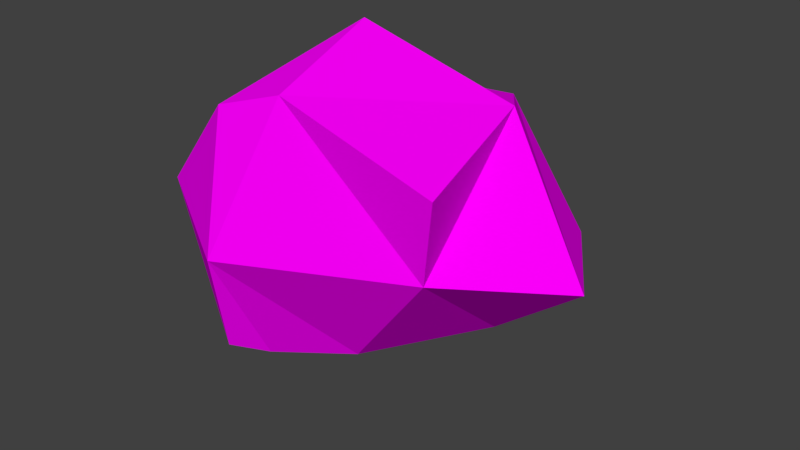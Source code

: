 # Source: rock.blend  (saved by Blender 2.77.0; exported with 4.5.12 LTS)
import bpy
from mathutils import Matrix  # noqa: F401  (used for matrix-valued properties, if any)

bpy.ops.wm.read_factory_settings(use_empty=True)
scene = bpy.context.scene
scene.name = 'Scene'

# ---- collections
col_collection_1 = bpy.data.collections.new('Collection 1'); scene.collection.children.link(col_collection_1)

# ---- images (referenced by path relative to the original .blend; pixels are not part of the script)
import os
ASSET_DIR = os.environ.get("B2B_ASSET_DIR", "")  # directory of the original .blend (textures are referenced by path, not embedded)
HERE = os.path.dirname(os.path.abspath(__file__))  # packed textures are extracted next to this script under _unpacked/

def load_image(name, relpath, width, height, colorspace="sRGB"):
    """Load a texture the original file referenced (path relative to the .blend, or extracted next to this script)."""
    p = next((c for c in (os.path.join(HERE, relpath), os.path.join(ASSET_DIR, relpath)) if relpath and os.path.exists(c)), "")
    if p:
        img = bpy.data.images.load(p, check_existing=True)
        img.name = name
    else:  # same state as the original file: an image datablock whose file is absent (Cycles renders it pink)
        img = bpy.data.images.new(name, width, height)
        img.source = "FILE"
        img.filepath = "//" + (relpath or name)
    img.colorspace_settings.name = colorspace
    return img
img_colorpalette_jpg_001 = load_image('colorPalette.jpg.001', 'colorPalette.jpg', 1024, 1024, 'sRGB')

# ---- materials (node trees are filled in below, after node groups)
mat_material = bpy.data.materials.new('Material')
mat_material.alpha_threshold = 0.0
mat_material.roughness = 0.5
mat_material.line_color = (0.0, 0.0, 0.0, 1.0)

# ---- material node trees
mat_material.use_nodes = True; mat_material.node_tree.nodes.clear()
_N = mat_material.node_tree.nodes; _L = mat_material.node_tree.links
n0 = _N.new('ShaderNodeOutputMaterial'); n0.name = 'Material Output'; n0.location = (300, 300)
n1 = _N.new('ShaderNodeBsdfDiffuse'); n1.name = 'Diffuse BSDF'; n1.location = (10, 300)
n2 = _N.new('ShaderNodeTexCoord'); n2.name = 'Texture Coordinate'; n2.location = (-183, 230)
n3 = _N.new('ShaderNodeTexImage'); n3.name = 'Image Texture'; n3.location = (228, 132)
n3.width = 140
n3.image = img_colorpalette_jpg_001
_L.new(n1.outputs[0], n0.inputs[0])
_L.new(n2.outputs[2], n3.inputs[0])
_L.new(n3.outputs[0], n1.inputs[0])
n0.is_active_output = True

# ---- world
world_world = bpy.data.worlds.new('World'); scene.world = world_world
world_world.color = (0.05088, 0.05088, 0.05088)
world_world.use_sun_shadow = False
world_world.sun_shadow_jitter_overblur = 0.0
world_world.cycles.sampling_method = 'MANUAL'

# ---- meshes
me_cube = bpy.data.meshes.new('Cube')
me_cube.from_pydata([(1.388, 0.8934, -0.8169), (0.2331, -0.7132, -1.114), (-0.7799, -1.218, -1.19), (-1.268, 0.9088, -1.161), (0.5073, 0.9884, 0.74), (1.317, -1.133, 0.77), (-0.77, -1.136, 0.9557), (-1.489, 0.6253, 0.5592), (0.976, 0.1697, -0.9762), (-0.6167, 1.294, -0.917), (1.172, 1.138, -0.404), (-0.5125, -0.9928, -1.263), (1.196, -1.069, 0.03998), (-1.436, 0.1981, -0.8132), (-1.634, -0.9225, 0.01661), (-1.406, 0.6119, -0.04428), (1.053, 0.1897, 1.002), (0.06432, 0.8282, 0.7738), (-0.181, -1.059, 1.148), (-1.526, 0.3088, 0.561), (-0.5192, 1.492, -0.143), (-1.688, 0.3255, 0.1577), (-0.5864, -1.528, -0.1814), (1.899, -0.02651, -0.2392), (-0.4123, 0.1547, 1.413), (-0.734, 0.1649, -1.88)], [], [(11, 13, 25), (24, 6, 18), (16, 12, 23), (22, 6, 14), (21, 7, 15), (9, 15, 20), (20, 7, 17), (4, 20, 17), (10, 9, 20), (13, 15, 3), (14, 13, 2), (14, 19, 21), (22, 2, 11), (1, 22, 11), (12, 18, 22), (8, 12, 1), (0, 23, 8), (4, 23, 10), (16, 18, 5), (17, 16, 4), (7, 24, 17), (25, 3, 9), (8, 9, 0), (1, 25, 8), (11, 2, 13), (24, 19, 6), (16, 5, 12), (22, 18, 6), (21, 19, 7), (9, 3, 15), (20, 15, 7), (4, 10, 20), (10, 0, 9), (13, 21, 15), (14, 21, 13), (14, 6, 19), (22, 14, 2), (1, 12, 22), (12, 5, 18), (8, 23, 12), (0, 10, 23), (4, 16, 23), (16, 24, 18), (17, 24, 16), (7, 19, 24), (25, 13, 3), (8, 25, 9), (1, 11, 25)])
_uv = me_cube.uv_layers.new(name='UVMap')
_uv.uv.foreach_set('vector', [0.6306, 0.0289, 0.6309, 0.02536, 0.6321, 0.02751, 0.6338, 0.02483, 0.6356, 0.02427, 0.6353, 0.02572, 0.636, 0.01899, 0.6345, 0.02048, 0.6341, 0.0188, 0.6363, 0.02407, 0.6356, 0.02427, 0.6357, 0.02154, 0.634, 0.01825, 0.6338, 0.01947, 0.6334, 0.01813, 0.6318, 0.017, 0.6334, 0.01813, 0.6319, 0.01895, 0.6319, 0.01895, 0.6338, 0.01947, 0.6323, 0.0208, 0.6318, 0.02104, 0.6319, 0.01895, 0.6323, 0.0208, 0.6389, 0.02139, 0.6393, 0.01697, 0.64, 0.01783, 0.6309, 0.02536, 0.6306, 0.02356, 0.6319, 0.02472, 0.6336, 0.02581, 0.6321, 0.02756, 0.6321, 0.02372, 0.6336, 0.02581, 0.6336, 0.0289, 0.6332, 0.02873, 0.6393, 0.02768, 0.6381, 0.0289, 0.6378, 0.02826, 0.6376, 0.02635, 0.6393, 0.02768, 0.6378, 0.02826, 0.6388, 0.0234, 0.64, 0.02517, 0.6393, 0.02768, 0.6368, 0.02405, 0.6388, 0.0234, 0.6376, 0.02635, 0.6363, 0.02254, 0.6375, 0.0215, 0.6368, 0.02405, 0.6363, 0.01664, 0.6341, 0.0188, 0.6347, 0.01568, 0.6336, 0.02786, 0.6353, 0.02572, 0.6352, 0.0289, 0.6368, 0.01871, 0.6368, 0.01579, 0.6372, 0.01804, 0.6338, 0.01947, 0.6336, 0.02154, 0.6323, 0.0208, 0.6376, 0.0156, 0.639, 0.01516, 0.6393, 0.01697, 0.6376, 0.02018, 0.6393, 0.01697, 0.6383, 0.0215, 0.6376, 0.02635, 0.6363, 0.02857, 0.6368, 0.02405, 0.6372, 0.01498, 0.6376, 0.01498, 0.6376, 0.01871, 0.6338, 0.02483, 0.634, 0.02162, 0.6356, 0.02427, 0.636, 0.01899, 0.6352, 0.02154, 0.6345, 0.02048, 0.6393, 0.02768, 0.64, 0.02517, 0.64, 0.02666, 0.634, 0.01825, 0.6341, 0.01923, 0.6338, 0.01947, 0.6318, 0.017, 0.6326, 0.01587, 0.6334, 0.01813, 0.6319, 0.01895, 0.6334, 0.01813, 0.6338, 0.01947, 0.6363, 0.01664, 0.6347, 0.01568, 0.6362, 0.0137, 0.6389, 0.02139, 0.6383, 0.0215, 0.6393, 0.01697, 0.6335, 0.01606, 0.634, 0.01825, 0.6334, 0.01813, 0.6336, 0.02581, 0.6332, 0.02873, 0.6321, 0.02756, 0.6357, 0.02154, 0.6356, 0.02427, 0.634, 0.02162, 0.6332, 0.02368, 0.6336, 0.02581, 0.6321, 0.02372, 0.6376, 0.02635, 0.6388, 0.0234, 0.6393, 0.02768, 0.6388, 0.0234, 0.6395, 0.02245, 0.64, 0.02517, 0.6368, 0.02405, 0.6375, 0.0215, 0.6388, 0.0234, 0.6341, 0.01589, 0.6347, 0.01568, 0.6341, 0.0188, 0.6363, 0.01664, 0.636, 0.01899, 0.6341, 0.0188, 0.6336, 0.02786, 0.6338, 0.02483, 0.6353, 0.02572, 0.6376, 0.02053, 0.6366, 0.0215, 0.6366, 0.01871, 0.6336, 0.02155, 0.634, 0.02162, 0.6338, 0.02483, 0.6321, 0.02751, 0.6309, 0.02536, 0.6319, 0.02472, 0.6376, 0.02018, 0.6376, 0.0156, 0.6393, 0.01697, 0.6376, 0.02635, 0.6378, 0.02826, 0.6363, 0.02857])
me_cube.materials.append(mat_material)
me_cube.use_remesh_preserve_volume = False
me_cube.use_remesh_preserve_attributes = False
me_cube.use_mirror_vertex_groups = False
me_cube.update()

# ---- objects
ob_rock = bpy.data.objects.new('rock', me_cube)

# ---- transforms, parenting, visibility, modifiers, constraints
ob_rock.location = (0.0, 0.0, 0.0)
ob_rock.lock_rotations_4d = False
ob_rock.empty_display_type = 'ARROWS'
ob_rock.lineart.crease_threshold = 0.0

# ---- collection membership
col_collection_1.objects.link(ob_rock)

# ---- scene / render settings (as saved in the file)
scene.frame_start = 1; scene.frame_end = 250; scene.frame_set(1)
scene.render.engine = 'CYCLES'
scene.render.resolution_percentage = 50
scene.render.dither_intensity = 0.0
scene.cycles.use_denoising = False
scene.cycles.samples = 128
scene.cycles.sampling_pattern = 'TABULATED_SOBOL'
scene.cycles.light_sampling_threshold = 0.0
scene.cycles.use_adaptive_sampling = False
scene.cycles.use_light_tree = False
scene.cycles.blur_glossy = 0.0
scene.cycles.sample_clamp_indirect = 0.0
scene.view_settings.view_transform = 'Standard'
bpy.context.view_layer.update()

# ---- added for rendering (the .blend has no active camera and no usable light): camera, sun
cam_auto = bpy.data.cameras.new('AutoCamera')
cam_auto.lens = 50.0
cam_auto.sensor_width = 36.0
cam_auto.clip_end = 1000.0
ob_auto_camera = bpy.data.objects.new('AutoCamera', cam_auto)
scene.collection.objects.link(ob_auto_camera)
ob_auto_camera.location = (5.40652, -6.37927, 4.00727)
ob_auto_camera.rotation_euler = (1.09748, -7.21219e-08, 0.694738)
scene.camera = ob_auto_camera
light_auto_sun = bpy.data.lights.new('AutoSun', 'SUN')
light_auto_sun.energy = 3.0
light_auto_sun.angle = 0.0523599
ob_auto_sun = bpy.data.objects.new('AutoSun', light_auto_sun)
scene.collection.objects.link(ob_auto_sun)
ob_auto_sun.rotation_euler = (0.872665, 0.174533, 0.523599)
bpy.context.view_layer.update()
